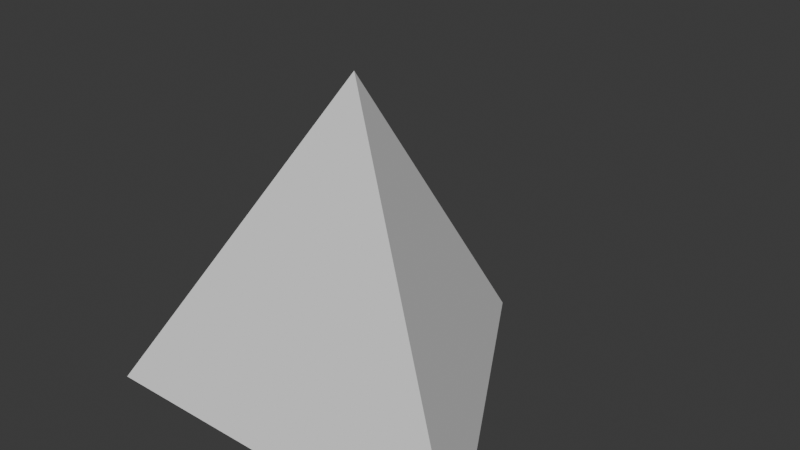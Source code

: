 # Source: trigon.blend  (saved by Blender 4.0.36; exported with 4.5.12 LTS)
import bpy
from mathutils import Matrix  # noqa: F401  (used for matrix-valued properties, if any)

bpy.ops.wm.read_factory_settings(use_empty=True)
scene = bpy.context.scene
scene.name = 'Scene'

# ---- collections
col_collection = bpy.data.collections.new('Collection'); scene.collection.children.link(col_collection)

# ---- world
world_world = bpy.data.worlds.new('World'); scene.world = world_world
world_world.use_nodes = True; world_world.node_tree.nodes.clear()
_N = world_world.node_tree.nodes; _L = world_world.node_tree.links
n0 = _N.new('ShaderNodeOutputWorld'); n0.name = 'World Output'; n0.location = (300, 300)
n1 = _N.new('ShaderNodeBackground'); n1.name = 'Background'; n1.location = (10, 300)
n1.inputs[0].default_value = (0.05088, 0.05088, 0.05088, 1.0)
_L.new(n1.outputs[0], n0.inputs[0])
n0.is_active_output = True
world_world.color = (0.05088, 0.05088, 0.05088)
world_world.use_sun_shadow = False
world_world.sun_shadow_jitter_overblur = 0.0

# ---- meshes
me_cone = bpy.data.meshes.new('Cone')
me_cone.from_pydata([(0.0, 0.3904, -0.2702), (0.3381, -0.1952, -0.2702), (-0.3381, -0.1952, -0.2702), (0.0, 0.0, 0.2788)], [], [(0, 3, 1), (0, 1, 2), (1, 3, 2), (2, 3, 0)])
_uv = me_cone.uv_layers.new(name='UVMap')
_uv.uv.foreach_set('vector', [0.25, 0.49, 0.25, 0.25, 0.4578, 0.13, 0.75, 0.49, 0.9578, 0.13, 0.5422, 0.13, 0.4578, 0.13, 0.25, 0.25, 0.04215, 0.13, 0.04215, 0.13, 0.25, 0.25, 0.25, 0.49])
me_cone.update()

# ---- objects
ob_cone = bpy.data.objects.new('Cone', me_cone)

# ---- transforms, parenting, visibility, modifiers, constraints
ob_cone.location = (0.0, 0.0, 0.0)

# ---- collection membership
col_collection.objects.link(ob_cone)

# ---- scene / render settings (as saved in the file)
scene.frame_start = 1; scene.frame_end = 250; scene.frame_set(1)
scene.render.engine = 'BLENDER_EEVEE_NEXT'
scene.cycles.sampling_pattern = 'TABULATED_SOBOL'
bpy.context.view_layer.update()

# ---- added for rendering (the .blend has no active camera and no usable light): camera, sun
cam_auto = bpy.data.cameras.new('AutoCamera')
cam_auto.lens = 50.0
cam_auto.sensor_width = 36.0
cam_auto.clip_end = 1000.0
ob_auto_camera = bpy.data.objects.new('AutoCamera', cam_auto)
scene.collection.objects.link(ob_auto_camera)
ob_auto_camera.location = (0.970987, -1.0676, 0.781132)
ob_auto_camera.rotation_euler = (1.09748, -7.21219e-08, 0.694738)
scene.camera = ob_auto_camera
light_auto_sun = bpy.data.lights.new('AutoSun', 'SUN')
light_auto_sun.energy = 3.0
light_auto_sun.angle = 0.0523599
ob_auto_sun = bpy.data.objects.new('AutoSun', light_auto_sun)
scene.collection.objects.link(ob_auto_sun)
ob_auto_sun.rotation_euler = (0.872665, 0.174533, 0.523599)
bpy.context.view_layer.update()
